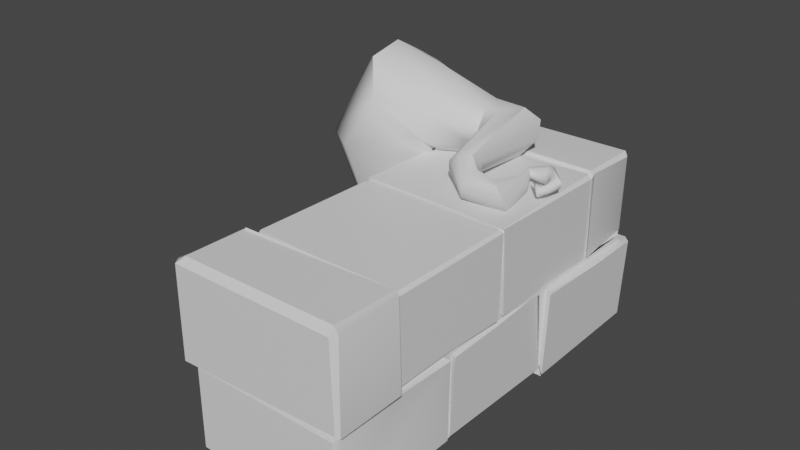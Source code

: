 # Source: Wurzelwand1.blend  (saved by Blender 2.80.75; exported with 4.5.12 LTS)
import bpy
from mathutils import Matrix  # noqa: F401  (used for matrix-valued properties, if any)

bpy.ops.wm.read_factory_settings(use_empty=True)
scene = bpy.context.scene
scene.name = 'Scene'

# ---- collections
col_collection = bpy.data.collections.new('Collection'); scene.collection.children.link(col_collection)

# ---- materials (node trees are filled in below, after node groups)
mat_material = bpy.data.materials.new('Material')
mat_material.alpha_threshold = 0.0
mat_material.use_transparent_shadow = False
mat_material.line_color = (0.0, 0.0, 0.0, 1.0)

# ---- node groups
ng_auto_smooth = bpy.data.node_groups.new('Auto Smooth', 'GeometryNodeTree')
_s = ng_auto_smooth.interface.new_socket(name='Geometry', in_out='OUTPUT', socket_type='NodeSocketGeometry')
_s = ng_auto_smooth.interface.new_socket(name='Geometry', in_out='INPUT', socket_type='NodeSocketGeometry')
_s = ng_auto_smooth.interface.new_socket(name='Angle', in_out='INPUT', socket_type='NodeSocketFloat')
_s.subtype = 'ANGLE'
_s.min_value = 0.0
_s.max_value = 3.142
ng_auto_smooth.is_modifier = True
_N = ng_auto_smooth.nodes; _L = ng_auto_smooth.links
n0 = _N.new('NodeGroupOutput'); n0.name = 'Group Output'; n0.location = (480, -100)
n1 = _N.new('NodeGroupInput'); n1.name = 'Group Input'; n1.location = (-420, -300)
n2 = _N.new('NodeGroupInput'); n2.name = 'Group Input.001'; n2.location = (-60, -100)
n3 = _N.new('GeometryNodeSetShadeSmooth'); n3.name = 'Set Shade Smooth'; n3.location = (120, -100)
n3.domain = 'EDGE'
n4 = _N.new('GeometryNodeSetShadeSmooth'); n4.name = 'Set Shade Smooth.001'; n4.location = (300, -100)
n5 = _N.new('GeometryNodeInputMeshEdgeAngle'); n5.name = 'Edge Angle'; n5.location = (-420, -220)
n6 = _N.new('GeometryNodeInputEdgeSmooth'); n6.name = 'Is Edge Smooth'; n6.location = (-60, -160)
n7 = _N.new('GeometryNodeInputShadeSmooth'); n7.name = 'Is Face Smooth'; n7.location = (-240, -340)
n8 = _N.new('FunctionNodeBooleanMath'); n8.name = 'Boolean Math'; n8.location = (-60, -220)
n9 = _N.new('FunctionNodeCompare'); n9.name = 'Compare'; n9.location = (-240, -180)
n9.operation = 'LESS_EQUAL'
_L.new(n5.outputs[0], n9.inputs[0])
_L.new(n4.outputs[0], n0.inputs[0])
_L.new(n1.outputs[1], n9.inputs[1])
_L.new(n9.outputs[0], n8.inputs[0])
_L.new(n7.outputs[0], n8.inputs[1])
_L.new(n2.outputs[0], n3.inputs[0])
_L.new(n6.outputs[0], n3.inputs[1])
_L.new(n3.outputs[0], n4.inputs[0])
_L.new(n8.outputs[0], n3.inputs[2])
n0.is_active_output = True

# ---- material node trees
mat_material.use_nodes = True; mat_material.node_tree.nodes.clear()
_N = mat_material.node_tree.nodes; _L = mat_material.node_tree.links
n0 = _N.new('ShaderNodeOutputMaterial'); n0.name = 'Material Output'; n0.location = (300, 300)
n1 = _N.new('ShaderNodeBsdfPrincipled'); n1.name = 'Principled BSDF'; n1.location = (10, 300)
n1.distribution = 'GGX'
n1.subsurface_method = 'BURLEY'
n1.inputs[2].default_value = 0.4
n1.inputs[3].default_value = 1.45
n1.inputs[27].default_value = (0.0, 0.0, 0.0, 1.0)
n1.inputs[28].default_value = 1.0
_L.new(n1.outputs[0], n0.inputs[0])
n0.is_active_output = True

# ---- world
world_world = bpy.data.worlds.new('World'); scene.world = world_world
world_world.use_nodes = True; world_world.node_tree.nodes.clear()
_N = world_world.node_tree.nodes; _L = world_world.node_tree.links
n0 = _N.new('ShaderNodeOutputWorld'); n0.name = 'World Output'; n0.location = (300, 300)
n1 = _N.new('ShaderNodeBackground'); n1.name = 'Background'; n1.location = (10, 300)
n1.inputs[0].default_value = (0.05088, 0.05088, 0.05088, 1.0)
_L.new(n1.outputs[0], n0.inputs[0])
n0.is_active_output = True
world_world.color = (0.05088, 0.05088, 0.05088)
world_world.use_sun_shadow = False
world_world.sun_shadow_jitter_overblur = 0.0

# ---- meshes
me_cube = bpy.data.meshes.new('Cube')
me_cube.from_pydata([(0.3818, 1.089, 0.9287), (0.4024, 1.071, 0.9106), (0.3888, 1.097, 0.9043), (0.4021, -0.9088, 0.9227), (0.4293, -0.8888, 0.9359), (0.4136, -0.8939, 0.9678), (0.3983, -0.8715, 0.08526), (0.3839, -0.9113, 0.08435), (0.3807, -0.8749, 0.06545), (-0.3391, 1.088, 0.9075), (-0.3175, 1.085, 0.9272), (-0.3227, 1.113, 0.9038), (-0.3804, -0.8864, 0.9397), (-0.359, -0.9208, 0.9377), (-0.344, -0.8829, 0.9591), (-0.3325, -0.8699, 0.05392), (-0.3214, -0.8914, 0.0926), (-0.3342, -0.8757, 0.08037), (0.3799, 1.106, 0.5176), (0.3873, 1.082, 0.526), (-0.3728, -0.844, 0.5149), (-0.3313, -0.8783, 0.476), (-0.3198, -0.894, 0.4785), (-0.3582, -0.921, 0.5079), (0.3866, -0.891, 0.4653), (0.4088, -0.8646, 0.4845), (0.4298, -0.8935, 0.5042), (0.4127, -0.9045, 0.5134), (-0.3489, 1.086, 0.5124), (-0.3206, 1.099, 0.5115), (-0.3195, 0.4204, 0.06759), (-0.3327, 0.413, 0.07278), (-0.3076, -0.2155, 0.07577), (-0.3133, -0.2475, 0.07546), (-0.3487, -0.2404, 0.08613), (-0.3461, -0.212, 0.09661), (0.3795, 0.7925, 0.9315), (0.3921, 0.7529, 0.9326), (0.4054, 0.7438, 0.9119), (0.3963, 0.7963, 0.9207), (0.3871, 0.1168, 0.9161), (0.3912, 0.08596, 0.9251), (0.3989, 0.1047, 0.9067), (0.3975, 0.1134, 0.9195), (0.4109, -0.5721, 0.9563), (0.4211, -0.5656, 0.9371), (0.3979, -0.5407, 0.9077), (0.3764, -0.5469, 0.9174), (-0.3506, -0.5802, 0.9497), (-0.308, -0.5351, 0.941), (-0.3283, -0.5409, 0.9054), (-0.3641, -0.5684, 0.9217), (-0.3064, 0.0812, 0.931), (-0.3282, 0.1324, 0.9252), (-0.3379, 0.1292, 0.9064), (-0.3326, 0.09736, 0.9048), (-0.3167, 0.799, 0.9326), (-0.3298, 0.8034, 0.9072), (-0.3311, 0.7617, 0.9014), (-0.3194, 0.7434, 0.9132), (0.3861, -0.2424, 0.06845), (0.3812, -0.2148, 0.06948), (0.3925, -0.2098, 0.09219), (0.3974, -0.2315, 0.0864), (0.3695, 0.4212, 0.06738), (0.3734, 0.466, 0.08182), (0.3903, 0.4522, 0.089), (0.4002, 0.4285, 0.09037), (0.4017, 0.7785, 0.5105), (0.3995, 0.7536, 0.5179), (0.3913, 0.4337, 0.5105), (0.382, 0.4124, 0.4809), (0.3991, 0.1317, 0.5094), (0.4115, 0.07237, 0.5187), (0.4007, 0.1019, 0.4808), (0.4059, -0.2015, 0.48), (0.3961, -0.2285, 0.5177), (0.4029, -0.229, 0.4757), (0.4319, -0.5657, 0.5113), (0.3941, -0.56, 0.4752), (0.399, -0.5357, 0.5159), (-0.3711, -0.5755, 0.5117), (-0.338, -0.5547, 0.5144), (-0.3437, -0.5661, 0.4762), (-0.3424, -0.2513, 0.4867), (-0.3371, -0.2236, 0.4982), (-0.3437, -0.2175, 0.485), (-0.3283, 0.0793, 0.5243), (-0.3423, 0.1232, 0.5176), (-0.328, 0.1117, 0.4748), (-0.3437, 0.4212, 0.4768), (-0.3382, 0.4489, 0.5122), (-0.3394, 0.792, 0.517), (-0.3453, 0.7486, 0.509), (0.4002, 1.058, 0.512), (0.4022, 1.068, 0.4839), (0.3679, 1.08, 0.4811), (0.3644, 1.073, 0.506), (-0.3385, -0.89, 0.5139), (-0.3578, -0.8754, 0.5033), (-0.327, -0.8472, 0.4785), (-0.3129, -0.8693, 0.4771), (0.3883, -0.8877, 0.5117), (0.3711, -0.8679, 0.4776), (0.3875, -0.8456, 0.4801), (0.4179, -0.8673, 0.5061), (-0.3103, 1.08, 0.479), (-0.3301, 1.062, 0.4803), (-0.3206, 1.062, 0.5326), (-0.3071, 1.08, 0.5231), (-0.3269, 0.4578, 0.1055), (-0.315, 0.4593, 0.08474), (-0.2994, 0.4286, 0.082), (-0.3303, 0.4174, 0.09677), (-0.3131, -0.2188, 0.09918), (-0.3182, -0.2022, 0.07954), (-0.3046, -0.2369, 0.06833), (-0.3411, -0.2469, 0.09194), (0.388, 0.7929, 0.8971), (0.3717, 0.7925, 0.9172), (0.3727, 0.7591, 0.9175), (0.3905, 0.7574, 0.8936), (0.3876, 0.1254, 0.8968), (0.3567, 0.12, 0.916), (0.3686, 0.09306, 0.9084), (0.3936, 0.09068, 0.8961), (0.3714, -0.5395, 0.9155), (0.4015, -0.5701, 0.9477), (0.4008, -0.564, 0.9264), (0.3903, -0.5544, 0.8983), (-0.3706, -0.5864, 0.9234), (-0.3399, -0.5814, 0.9589), (-0.308, -0.5482, 0.9049), (-0.334, -0.5349, 0.8974), (-0.3148, 0.09327, 0.9011), (-0.3118, 0.08585, 0.917), (-0.3097, 0.1241, 0.9168), (-0.3288, 0.1249, 0.8949), (-0.3071, 0.7544, 0.914), (-0.3231, 0.7846, 0.9236), (-0.3278, 0.8037, 0.9055), (-0.3272, 0.7513, 0.897), (0.391, -0.2423, 0.09938), (0.3696, -0.2446, 0.07132), (0.3785, -0.2056, 0.08348), (0.3873, -0.1993, 0.09871), (0.3756, 0.4342, 0.09323), (0.3623, 0.4133, 0.0641), (0.3851, 0.4547, 0.07545), (0.3896, 0.4539, 0.09813), (0.3889, 0.7761, 0.4799), (0.393, 0.8018, 0.5238), (0.3868, 0.7596, 0.5255), (0.3858, 0.4233, 0.474), (0.3997, 0.4566, 0.4938), (0.3902, 0.4382, 0.5155), (0.388, 0.1168, 0.4915), (0.3873, 0.1272, 0.5172), (0.3814, 0.08906, 0.515), (0.3814, -0.2444, 0.4923), (0.3876, -0.2036, 0.4884), (0.3837, -0.2213, 0.5228), (0.3814, -0.5523, 0.5126), (0.4265, -0.5843, 0.5166), (0.3716, -0.5567, 0.4731), (-0.3185, -0.5629, 0.478), (-0.3611, -0.5659, 0.5101), (-0.3421, -0.5434, 0.5129), (-0.3273, -0.2082, 0.4808), (-0.3278, -0.2444, 0.4822), (-0.3239, -0.222, 0.5122), (-0.3297, 0.1067, 0.4796), (-0.3246, 0.07678, 0.5104), (-0.331, 0.125, 0.5176), (-0.3339, 0.4521, 0.4728), (-0.3277, 0.419, 0.4785), (-0.3256, 0.4347, 0.498), (-0.3306, 0.7544, 0.5152), (-0.3308, 0.7919, 0.5189), (-0.3366, 0.7772, 0.4765), (0.4104, 1.113, 0.06802), (0.3911, 1.131, 0.03463), (0.3899, 1.147, 0.04918), (-0.3336, 1.135, 0.05924), (-0.3398, 1.108, 0.0235), (-0.3605, 1.106, 0.04822), (0.4347, 1.103, 0.4752), (0.3996, 1.137, 0.4746), (0.4115, 0.446, 0.06875), (0.4122, 0.4441, 0.05906), (0.4231, 0.4524, 0.4726), (0.4222, 0.4488, 0.4886), (-0.3412, 1.138, 0.472), (-0.3603, 1.116, 0.4698), (-0.3521, 1.091, 0.4742), (-0.348, 0.461, 0.05927), (-0.3293, 0.4635, 0.04679), (-0.3488, 0.4501, 0.07655), (0.3885, 1.111, 0.4751), (-0.3312, 1.11, 0.4729), (0.3943, 0.4588, 0.05144), (-0.359, 0.789, 0.4702), (-0.3627, 0.7849, 0.4683), (-0.3655, 0.4438, 0.4832), (-0.3562, 0.444, 0.4663), (0.4392, 0.7929, 0.4769), (0.4248, 1.097, 0.4781), (-0.3362, 0.4517, 0.05453), (0.4107, 0.7878, 0.4738), (0.4067, 0.4469, 0.04468)], [], [(78, 45, 4, 26), (44, 48, 14, 5), (89, 90, 31, 35, 86), (63, 77, 79, 25, 6), (19, 1, 39, 68), (27, 3, 13, 23), (33, 60, 8, 15), (20, 12, 51, 81), (53, 40, 37, 59), (74, 75, 62, 67, 71), (54, 58, 93, 91, 88), (92, 57, 9, 28), (42, 46, 80, 76, 73), (83, 84, 34, 17, 21), (50, 55, 87, 85, 82), (38, 43, 72, 70, 69), (29, 11, 2, 18), (7, 24, 22, 16), (61, 32, 30, 64), (49, 47, 41, 52), (0, 1, 2), (3, 4, 5), (6, 7, 8), (9, 10, 11), (12, 13, 14), (15, 16, 17), (30, 31, 113, 112), (68, 39, 118, 151), (69, 70, 155, 152), (38, 69, 152, 121), (22, 24, 103, 101), (179, 107, 194, 201), (53, 54, 137, 136), (62, 75, 160, 145), (27, 23, 98, 102), (19, 68, 151, 94), (77, 63, 142, 159), (174, 179, 201, 204), (28, 29, 109, 108), (55, 52, 135, 134), (111, 110, 197, 207), (92, 28, 108, 178), (71, 67, 146, 153), (25, 79, 164, 104), (96, 95, 206, 198), (49, 50, 133, 132), (31, 90, 175, 113), (47, 49, 132, 126), (150, 154, 191, 208), (154, 149, 188, 191), (23, 13, 12, 20), (24, 7, 6, 25), (95, 150, 208, 206), (5, 14, 13, 3), (44, 5, 4, 45), (15, 8, 7, 16), (56, 10, 9, 57), (10, 0, 2, 11), (1, 19, 18, 2), (16, 22, 21, 17), (3, 27, 26, 4), (11, 29, 28, 9), (78, 26, 105, 163), (26, 27, 102, 105), (66, 65, 200, 189), (48, 44, 127, 131), (149, 66, 189, 188), (30, 32, 35, 31), (33, 15, 17, 34), (0, 36, 39, 1), (37, 40, 43, 38), (41, 47, 46, 42), (14, 48, 51, 12), (49, 52, 55, 50), (53, 59, 58, 54), (8, 60, 63, 6), (61, 64, 67, 62), (106, 96, 198, 199), (110, 174, 204, 197), (51, 48, 131, 130), (34, 84, 169, 117), (40, 53, 136, 123), (29, 18, 97, 109), (24, 25, 104, 103), (46, 47, 126, 129), (86, 35, 114, 168), (52, 41, 124, 135), (107, 106, 199, 194), (36, 56, 139, 119), (44, 45, 128, 127), (91, 93, 177, 176), (59, 37, 120, 138), (21, 22, 101, 100), (90, 89, 171, 175), (93, 58, 141, 177), (88, 91, 176, 173), (57, 92, 178, 140), (23, 20, 99, 98), (41, 42, 125, 124), (89, 86, 168, 171), (87, 55, 134, 172), (18, 19, 94, 97), (85, 87, 172, 170), (0, 10, 56, 36), (95, 96, 97, 94), (99, 100, 101, 98), (103, 104, 105, 102), (107, 108, 109, 106), (111, 112, 113, 110), (115, 116, 117, 114), (119, 120, 121, 118), (123, 124, 125, 122), (127, 128, 129, 126), (131, 132, 133, 130), (135, 136, 137, 134), (139, 140, 141, 138), (143, 144, 145, 142), (147, 148, 149, 146), (151, 152, 150), (154, 155, 153), (157, 158, 156), (160, 161, 159), (163, 164, 162), (166, 167, 165), (169, 170, 168), (172, 173, 171), (175, 176, 174), (178, 179, 177), (109, 97, 96, 106), (163, 105, 104, 164), (178, 108, 107, 179), (102, 98, 101, 103), (94, 151, 150, 95), (152, 155, 154, 150), (155, 157, 156, 153), (158, 161, 160, 156), (161, 162, 164, 159), (99, 166, 165, 100), (167, 170, 169, 165), (170, 172, 171, 168), (173, 176, 175, 171), (176, 177, 179, 174), (168, 114, 117, 169), (174, 110, 113, 175), (153, 146, 149, 154), (159, 142, 145, 160), (121, 152, 151, 118), (125, 158, 157, 122), (128, 163, 162, 129), (147, 112, 111, 148), (143, 116, 115, 144), (133, 167, 166, 130), (137, 173, 172, 134), (140, 178, 177, 141), (138, 120, 119, 139), (135, 124, 123, 136), (131, 127, 126, 132), (42, 73, 158, 125), (56, 57, 140, 139), (70, 72, 157, 155), (72, 43, 122, 157), (35, 32, 115, 114), (74, 71, 153, 156), (45, 78, 163, 128), (58, 59, 138, 141), (73, 76, 161, 158), (80, 46, 129, 162), (63, 60, 143, 142), (33, 34, 117, 116), (75, 74, 156, 160), (64, 30, 112, 147), (76, 80, 162, 161), (65, 148, 209, 200), (61, 62, 145, 144), (79, 77, 159, 164), (39, 36, 119, 118), (60, 33, 116, 143), (20, 81, 166, 99), (32, 61, 144, 115), (67, 64, 147, 146), (37, 38, 121, 120), (83, 21, 100, 165), (50, 82, 167, 133), (82, 85, 170, 167), (148, 111, 207, 209), (81, 51, 130, 166), (65, 66, 149, 148), (43, 40, 123, 122), (84, 83, 165, 169), (54, 88, 173, 137), (195, 203, 202, 193, 185), (205, 190, 189, 180, 186), (183, 192, 187, 182), (181, 200, 196, 184), (181, 182, 180), (184, 185, 183), (190, 205, 208, 191), (205, 186, 206, 208), (195, 196, 207, 197), (193, 202, 201, 194), (189, 190, 191, 188), (192, 193, 194, 199), (181, 184, 183, 182), (186, 180, 182, 187), (192, 183, 185, 193), (203, 195, 197, 204), (184, 196, 195, 185), (200, 181, 180, 189), (187, 192, 199, 198), (202, 203, 204, 201), (196, 200, 209, 207), (186, 187, 198, 206)])
me_cube.polygons.foreach_set('use_smooth', [True] * 212)
_uv = me_cube.uv_layers.new(name='UVMap')
_uv.uv.foreach_set('vector', [0.338, 0.6913, 0.4233, 0.6833, 0.4233, 0.766, 0.3097, 0.7604, 0.429, 0.6923, 0.5959, 0.6486, 0.5931, 0.7356, 0.4313, 0.7603, 0.903, 0.2629, 0.9116, 0.3333, 0.8241, 0.3731, 0.7832, 0.1849, 0.8727, 0.1885, 0.2044, 0.6121, 0.2851, 0.6013, 0.3083, 0.6809, 0.2857, 0.7546, 0.1952, 0.7296, 0.2531, 0.2471, 0.3968, 0.2739, 0.4008, 0.3388, 0.3034, 0.3356, 0.3076, 0.7655, 0.4283, 0.7758, 0.3536, 0.9999, 0.228, 0.955, 0.0431, 0.6107, 0.2, 0.6113, 0.1897, 0.7308, 0.07086, 0.725, 0.7253, 0.7142, 0.6027, 0.7345, 0.6044, 0.6511, 0.709, 0.6248, 0.5859, 0.4558, 0.3856, 0.4896, 0.4017, 0.3579, 0.5851, 0.3316, 0.29, 0.5108, 0.2879, 0.5833, 0.2016, 0.5954, 0.1937, 0.4473, 0.2716, 0.445, 0.5894, 0.4569, 0.5891, 0.3297, 0.6639, 0.3063, 0.6866, 0.3629, 0.6808, 0.4503, 0.6608, 0.2921, 0.5857, 0.3168, 0.5724, 0.2521, 0.6467, 0.2375, 0.3862, 0.5055, 0.4336, 0.6618, 0.3194, 0.676, 0.3025, 0.592, 0.3057, 0.5178, 0.8907, 0.1077, 0.8757, 0.1713, 0.7808, 0.1683, 0.8127, 0.004457, 0.9049, 0.02541, 0.5958, 0.6272, 0.5919, 0.4719, 0.6797, 0.4636, 0.691, 0.537, 0.6981, 0.6114, 0.3967, 0.3584, 0.3847, 0.4883, 0.2983, 0.502, 0.2814, 0.439, 0.3018, 0.3538, 0.2297, 0.01682, 0.3907, 0.0001143, 0.3989, 0.2642, 0.2541, 0.2397, 0.1943, 0.7396, 0.281, 0.7598, 0.2094, 0.9395, 0.1238, 0.9002, 0.1973, 0.5952, 0.04255, 0.5993, 0.04666, 0.4746, 0.1844, 0.4462, 0.5826, 0.6217, 0.4402, 0.6685, 0.3898, 0.5032, 0.583, 0.4768, 0.4047, 0.2701, 0.3968, 0.2739, 0.3989, 0.2642, 0.4283, 0.7758, 0.4233, 0.766, 0.4313, 0.7603, 0.1952, 0.7296, 0.1916, 0.7382, 0.1897, 0.7308, 0.5724, 0.2521, 0.5663, 0.2541, 0.5691, 0.2448, 0.6027, 0.7345, 0.6013, 0.7453, 0.5931, 0.7356, 0.07086, 0.725, 0.06878, 0.7333, 0.06747, 0.7283, 0.04666, 0.4746, 0.0445, 0.4759, 0.0418, 0.4733, 0.04781, 0.4703, 0.3034, 0.3356, 0.4008, 0.3388, 0.3945, 0.3425, 0.2982, 0.3384, 0.3018, 0.3538, 0.2814, 0.439, 0.28, 0.4378, 0.2998, 0.3501, 0.3967, 0.3584, 0.3018, 0.3538, 0.2998, 0.3501, 0.3939, 0.3518, 0.2094, 0.9395, 0.281, 0.7598, 0.2895, 0.7634, 0.2152, 0.939, 0.6715, 0.2947, 0.6661, 0.2332, 0.6713, 0.2266, 0.6754, 0.2918, 0.5859, 0.4558, 0.5894, 0.4569, 0.5912, 0.4594, 0.5832, 0.4605, 0.2016, 0.5954, 0.2879, 0.5833, 0.2919, 0.5871, 0.2037, 0.5979, 0.3076, 0.7655, 0.228, 0.955, 0.2226, 0.9482, 0.3014, 0.7674, 0.2531, 0.2471, 0.3034, 0.3356, 0.2982, 0.3384, 0.2482, 0.261, 0.2851, 0.6013, 0.2044, 0.6121, 0.2052, 0.6076, 0.293, 0.5964, 0.6936, 0.3598, 0.6715, 0.2947, 0.6754, 0.2918, 0.6987, 0.3583, 0.6467, 0.2375, 0.648, 0.2311, 0.6546, 0.2329, 0.6557, 0.2382, 0.5919, 0.4719, 0.583, 0.4768, 0.5855, 0.4726, 0.5897, 0.4685, 0.04187, 0.4641, 0.03807, 0.4673, 0.03486, 0.462, 0.0373, 0.4586, 0.6608, 0.2921, 0.6467, 0.2375, 0.6557, 0.2382, 0.6626, 0.2934, 0.2716, 0.445, 0.1937, 0.4473, 0.1919, 0.4423, 0.2724, 0.4417, 0.2857, 0.7546, 0.3083, 0.6809, 0.3125, 0.6822, 0.2923, 0.7534, 0.2337, 0.2449, 0.2359, 0.2613, 0.223, 0.2594, 0.2241, 0.2489, 0.5826, 0.6217, 0.5958, 0.6272, 0.5992, 0.6291, 0.5883, 0.6307, 0.8241, 0.3731, 0.9116, 0.3333, 0.9157, 0.3352, 0.8342, 0.3707, 0.4402, 0.6685, 0.5826, 0.6217, 0.5883, 0.6307, 0.4383, 0.6717, 0.2893, 0.3469, 0.2764, 0.4343, 0.2711, 0.4304, 0.2806, 0.3443, 0.2764, 0.4343, 0.1938, 0.4362, 0.1882, 0.4283, 0.2711, 0.4304, 0.7303, 0.7384, 0.6013, 0.7453, 0.6027, 0.7345, 0.7253, 0.7142, 0.281, 0.7598, 0.1943, 0.7396, 0.1952, 0.7296, 0.2857, 0.7546, 0.2359, 0.2613, 0.2893, 0.3469, 0.2806, 0.3443, 0.223, 0.2594, 0.4313, 0.7603, 0.5931, 0.7356, 0.6013, 0.7453, 0.4283, 0.7758, 0.429, 0.6923, 0.4313, 0.7603, 0.4233, 0.766, 0.4233, 0.6833, 0.07086, 0.725, 0.1897, 0.7308, 0.1916, 0.7382, 0.06878, 0.7333, 0.5796, 0.3179, 0.5663, 0.2541, 0.5724, 0.2521, 0.5857, 0.3168, 0.5663, 0.2541, 0.4047, 0.2701, 0.3989, 0.2642, 0.5691, 0.2448, 0.3968, 0.2739, 0.2531, 0.2471, 0.2541, 0.2397, 0.3989, 0.2642, 0.817, 0.0001143, 0.9069, 0.02165, 0.9049, 0.02541, 0.8127, 0.004457, 0.4283, 0.7758, 0.3076, 0.7655, 0.3097, 0.7604, 0.4233, 0.766, 0.5691, 0.2448, 0.648, 0.2311, 0.6467, 0.2375, 0.5724, 0.2521, 0.338, 0.6913, 0.3097, 0.7604, 0.3046, 0.7556, 0.3259, 0.6933, 0.3097, 0.7604, 0.3076, 0.7655, 0.3014, 0.7674, 0.3046, 0.7556, 0.1916, 0.4354, 0.1888, 0.4341, 0.1822, 0.4281, 0.186, 0.4276, 0.5959, 0.6486, 0.429, 0.6923, 0.4338, 0.6857, 0.5907, 0.6481, 0.1938, 0.4362, 0.1916, 0.4354, 0.186, 0.4276, 0.1882, 0.4283, 0.04666, 0.4746, 0.04255, 0.5993, 0.03392, 0.5978, 0.0445, 0.4759, 0.0431, 0.6107, 0.07086, 0.725, 0.06747, 0.7283, 0.03572, 0.6125, 0.4047, 0.2701, 0.4038, 0.3396, 0.4008, 0.3388, 0.3968, 0.2739, 0.4017, 0.3579, 0.3856, 0.4896, 0.3847, 0.4883, 0.3967, 0.3584, 0.3898, 0.5032, 0.4402, 0.6685, 0.4336, 0.6618, 0.3862, 0.5055, 0.5931, 0.7356, 0.5959, 0.6486, 0.6044, 0.6511, 0.6027, 0.7345, 0.5826, 0.6217, 0.583, 0.4768, 0.5919, 0.4719, 0.5958, 0.6272, 0.5859, 0.4558, 0.5851, 0.3316, 0.5891, 0.3297, 0.5894, 0.4569, 0.1897, 0.7308, 0.2, 0.6113, 0.2044, 0.6121, 0.1952, 0.7296, 0.1973, 0.5952, 0.1844, 0.4462, 0.1937, 0.4473, 0.2016, 0.5954, 0.2102, 0.02203, 0.2337, 0.2449, 0.2241, 0.2489, 0.1994, 0.01657, 0.7564, 0.4239, 0.6936, 0.3598, 0.6987, 0.3583, 0.7645, 0.4247, 0.6044, 0.6511, 0.5959, 0.6486, 0.5907, 0.6481, 0.6038, 0.647, 0.7808, 0.1683, 0.8757, 0.1713, 0.8775, 0.1755, 0.7826, 0.1713, 0.3856, 0.4896, 0.5859, 0.4558, 0.5832, 0.4605, 0.395, 0.4884, 0.2297, 0.01682, 0.2541, 0.2397, 0.2424, 0.2426, 0.2231, 0.02141, 0.281, 0.7598, 0.2857, 0.7546, 0.2923, 0.7534, 0.2895, 0.7634, 0.4336, 0.6618, 0.4402, 0.6685, 0.4383, 0.6717, 0.4286, 0.6684, 0.8727, 0.1885, 0.7832, 0.1849, 0.7839, 0.179, 0.8763, 0.1848, 0.583, 0.4768, 0.3898, 0.5032, 0.3928, 0.4979, 0.5855, 0.4726, 0.6661, 0.2332, 0.6622, 0.2285, 0.6669, 0.222, 0.6713, 0.2266, 0.4038, 0.3396, 0.5796, 0.3179, 0.5819, 0.3212, 0.4039, 0.3438, 0.429, 0.6923, 0.4233, 0.6833, 0.4299, 0.6758, 0.4338, 0.6857, 0.6866, 0.3629, 0.6639, 0.3063, 0.665, 0.3007, 0.6903, 0.3641, 0.5851, 0.3316, 0.4017, 0.3579, 0.4037, 0.3529, 0.5816, 0.3291, 0.9049, 0.02541, 0.9069, 0.02165, 0.9085, 0.02691, 0.9053, 0.03326, 0.9116, 0.3333, 0.903, 0.2629, 0.9037, 0.2616, 0.9157, 0.3352, 0.6639, 0.3063, 0.5891, 0.3297, 0.5881, 0.3282, 0.665, 0.3007, 0.7856, 0.3773, 0.7856, 0.4577, 0.7808, 0.4543, 0.7828, 0.3777, 0.5857, 0.3168, 0.6608, 0.2921, 0.6626, 0.2934, 0.5863, 0.3172, 0.7303, 0.7384, 0.7253, 0.7142, 0.7313, 0.724, 0.7377, 0.7293, 0.3898, 0.5032, 0.3862, 0.5055, 0.3849, 0.501, 0.3928, 0.4979, 0.903, 0.2629, 0.8727, 0.1885, 0.8763, 0.1848, 0.9037, 0.2616, 0.6797, 0.4636, 0.5919, 0.4719, 0.5897, 0.4685, 0.6835, 0.4619, 0.2541, 0.2397, 0.2531, 0.2471, 0.2482, 0.261, 0.2424, 0.2426, 0.8877, 0.1792, 0.9112, 0.2539, 0.9074, 0.2541, 0.8831, 0.1811, 0.4047, 0.2701, 0.5663, 0.2541, 0.5796, 0.3179, 0.4038, 0.3396, 0.2359, 0.2613, 0.2337, 0.2449, 0.2424, 0.2426, 0.2482, 0.261, 0.9176, 0.03179, 0.9053, 0.03326, 0.9085, 0.02691, 0.9182, 0.02659, 0.2895, 0.7634, 0.2923, 0.7534, 0.3046, 0.7556, 0.3014, 0.7674, 0.6661, 0.2332, 0.6557, 0.2382, 0.6546, 0.2329, 0.6622, 0.2285, 0.04187, 0.4641, 0.04781, 0.4703, 0.0418, 0.4733, 0.03807, 0.4673, 0.0432, 0.602, 0.04437, 0.6079, 0.03617, 0.611, 0.03896, 0.6027, 0.4039, 0.3438, 0.4037, 0.3529, 0.3939, 0.3518, 0.3945, 0.3425, 0.395, 0.4884, 0.3928, 0.4979, 0.3849, 0.501, 0.3829, 0.4934, 0.4338, 0.6857, 0.4299, 0.6758, 0.4286, 0.6684, 0.4383, 0.6717, 0.5907, 0.6481, 0.5883, 0.6307, 0.5992, 0.6291, 0.6038, 0.647, 0.5855, 0.4726, 0.5832, 0.4605, 0.5912, 0.4594, 0.5897, 0.4685, 0.5819, 0.3212, 0.5863, 0.3172, 0.5881, 0.3282, 0.5816, 0.3291, 0.1947, 0.6099, 0.1989, 0.5983, 0.2037, 0.5979, 0.2052, 0.6076, 0.1825, 0.4449, 0.1877, 0.4357, 0.1938, 0.4362, 0.1919, 0.4423, 0.2982, 0.3384, 0.2998, 0.3501, 0.2893, 0.3469, 0.2764, 0.4343, 0.28, 0.4378, 0.2724, 0.4417, 0.2978, 0.5047, 0.2988, 0.5121, 0.2936, 0.5071, 0.2919, 0.5871, 0.2988, 0.5906, 0.293, 0.5964, 0.3259, 0.6933, 0.3125, 0.6822, 0.3195, 0.6815, 0.9066, 0.1109, 0.9031, 0.1153, 0.8967, 0.1098, 0.8775, 0.1755, 0.8831, 0.1811, 0.8763, 0.1848, 0.7808, 0.4648, 0.7909, 0.458, 0.7909, 0.4684, 0.9157, 0.3352, 0.9211, 0.3378, 0.9167, 0.3433, 0.6626, 0.2934, 0.6715, 0.2947, 0.665, 0.3007, 0.2231, 0.02141, 0.2424, 0.2426, 0.2337, 0.2449, 0.2102, 0.02203, 0.3259, 0.6933, 0.3046, 0.7556, 0.2923, 0.7534, 0.3125, 0.6822, 0.6626, 0.2934, 0.6557, 0.2382, 0.6661, 0.2332, 0.6715, 0.2947, 0.3014, 0.7674, 0.2226, 0.9482, 0.2152, 0.939, 0.2895, 0.7634, 0.2482, 0.261, 0.2982, 0.3384, 0.2893, 0.3469, 0.2359, 0.2613, 0.2998, 0.3501, 0.28, 0.4378, 0.2764, 0.4343, 0.2893, 0.3469, 0.28, 0.4378, 0.2978, 0.5047, 0.2936, 0.5071, 0.2724, 0.4417, 0.2988, 0.5121, 0.2988, 0.5906, 0.2919, 0.5871, 0.2936, 0.5071, 0.2988, 0.5906, 0.3195, 0.6815, 0.3125, 0.6822, 0.293, 0.5964, 0.9176, 0.03179, 0.9066, 0.1109, 0.8967, 0.1098, 0.9053, 0.03326, 0.9031, 0.1153, 0.8831, 0.1811, 0.8775, 0.1755, 0.8967, 0.1098, 0.8831, 0.1811, 0.9074, 0.2541, 0.9037, 0.2616, 0.8763, 0.1848, 0.9115, 0.2638, 0.9211, 0.3378, 0.9157, 0.3352, 0.9037, 0.2616, 0.6903, 0.3641, 0.665, 0.3007, 0.6715, 0.2947, 0.6936, 0.3598, 0.8763, 0.1848, 0.7839, 0.179, 0.7826, 0.1713, 0.8775, 0.1755, 0.9167, 0.3433, 0.8387, 0.3771, 0.8342, 0.3707, 0.9157, 0.3352, 0.2724, 0.4417, 0.1919, 0.4423, 0.1938, 0.4362, 0.2764, 0.4343, 0.293, 0.5964, 0.2052, 0.6076, 0.2037, 0.5979, 0.2919, 0.5871, 0.3939, 0.3518, 0.2998, 0.3501, 0.2982, 0.3384, 0.3945, 0.3425, 0.3849, 0.501, 0.2988, 0.5121, 0.2978, 0.5047, 0.3829, 0.4934, 0.4299, 0.6758, 0.3259, 0.6933, 0.3195, 0.6815, 0.4286, 0.6684, 0.1825, 0.4449, 0.04781, 0.4703, 0.04187, 0.4641, 0.1877, 0.4357, 0.1947, 0.6099, 0.04437, 0.6079, 0.0432, 0.602, 0.1989, 0.5983, 0.5992, 0.6291, 0.7014, 0.6139, 0.706, 0.6211, 0.6038, 0.647, 0.5912, 0.4594, 0.6812, 0.4528, 0.6835, 0.4619, 0.5897, 0.4685, 0.5863, 0.3172, 0.6626, 0.2934, 0.665, 0.3007, 0.5881, 0.3282, 0.5816, 0.3291, 0.4037, 0.3529, 0.4039, 0.3438, 0.5819, 0.3212, 0.5855, 0.4726, 0.3928, 0.4979, 0.395, 0.4884, 0.5832, 0.4605, 0.5907, 0.6481, 0.4338, 0.6857, 0.4383, 0.6717, 0.5883, 0.6307, 0.3862, 0.5055, 0.3057, 0.5178, 0.2988, 0.5121, 0.3849, 0.501, 0.5796, 0.3179, 0.5857, 0.3168, 0.5863, 0.3172, 0.5819, 0.3212, 0.2814, 0.439, 0.2983, 0.502, 0.2978, 0.5047, 0.28, 0.4378, 0.2983, 0.502, 0.3847, 0.4883, 0.3829, 0.4934, 0.2978, 0.5047, 0.03392, 0.5978, 0.04255, 0.5993, 0.0432, 0.602, 0.03896, 0.6027, 0.29, 0.5108, 0.2716, 0.445, 0.2724, 0.4417, 0.2936, 0.5071, 0.4233, 0.6833, 0.338, 0.6913, 0.3259, 0.6933, 0.4299, 0.6758, 0.5891, 0.3297, 0.5851, 0.3316, 0.5816, 0.3291, 0.5881, 0.3282, 0.3057, 0.5178, 0.3025, 0.592, 0.2988, 0.5906, 0.2988, 0.5121, 0.3194, 0.676, 0.4336, 0.6618, 0.4286, 0.6684, 0.3195, 0.6815, 0.2044, 0.6121, 0.2, 0.6113, 0.1947, 0.6099, 0.2052, 0.6076, 0.0431, 0.6107, 0.03572, 0.6125, 0.03617, 0.611, 0.04437, 0.6079, 0.2879, 0.5833, 0.29, 0.5108, 0.2936, 0.5071, 0.2919, 0.5871, 0.1844, 0.4462, 0.04666, 0.4746, 0.04781, 0.4703, 0.1825, 0.4449, 0.3025, 0.592, 0.3194, 0.676, 0.3195, 0.6815, 0.2988, 0.5906, 0.1888, 0.4341, 0.1877, 0.4357, 0.1808, 0.431, 0.1822, 0.4281, 0.1973, 0.5952, 0.2016, 0.5954, 0.2037, 0.5979, 0.1989, 0.5983, 0.3083, 0.6809, 0.2851, 0.6013, 0.293, 0.5964, 0.3125, 0.6822, 0.4008, 0.3388, 0.4038, 0.3396, 0.4039, 0.3438, 0.3945, 0.3425, 0.2, 0.6113, 0.0431, 0.6107, 0.04437, 0.6079, 0.1947, 0.6099, 0.9211, 0.04057, 0.9096, 0.1088, 0.9066, 0.1109, 0.9176, 0.03179, 0.04255, 0.5993, 0.1973, 0.5952, 0.1989, 0.5983, 0.0432, 0.602, 0.1937, 0.4473, 0.1844, 0.4462, 0.1825, 0.4449, 0.1919, 0.4423, 0.4017, 0.3579, 0.3967, 0.3584, 0.3939, 0.3518, 0.4037, 0.3529, 0.8907, 0.1077, 0.9049, 0.02541, 0.9053, 0.03326, 0.8967, 0.1098, 0.5958, 0.6272, 0.6981, 0.6114, 0.7014, 0.6139, 0.5992, 0.6291, 0.6981, 0.6114, 0.7806, 0.6364, 0.7795, 0.6413, 0.7014, 0.6139, 0.1877, 0.4357, 0.04187, 0.4641, 0.0373, 0.4586, 0.1808, 0.431, 0.709, 0.6248, 0.6044, 0.6511, 0.6038, 0.647, 0.706, 0.6211, 0.1888, 0.4341, 0.1916, 0.4354, 0.1938, 0.4362, 0.1877, 0.4357, 0.3847, 0.4883, 0.3856, 0.4896, 0.395, 0.4884, 0.3829, 0.4934, 0.8757, 0.1713, 0.8907, 0.1077, 0.8967, 0.1098, 0.8775, 0.1755, 0.5894, 0.4569, 0.6808, 0.4503, 0.6812, 0.4528, 0.5912, 0.4594, 0.7729, 0.4268, 0.6993, 0.3554, 0.6767, 0.2927, 0.6731, 0.2217, 0.7806, 0.2135, 0.2719, 0.3447, 0.2677, 0.429, 0.186, 0.4276, 0.1278, 0.2991, 0.22, 0.2607, 0.0433, 0.05479, 0.1897, 0.01449, 0.2159, 0.2505, 0.1188, 0.2939, 0.1196, 0.2993, 0.1822, 0.4281, 0.03701, 0.4563, 0.005861, 0.3543, 0.1196, 0.2993, 0.1188, 0.2939, 0.1278, 0.2991, 0.005861, 0.3543, 0.0001143, 0.3553, 0.00176, 0.3468, 0.2677, 0.429, 0.2719, 0.3447, 0.2806, 0.3443, 0.2711, 0.4304, 0.2719, 0.3447, 0.22, 0.2607, 0.223, 0.2594, 0.2806, 0.3443, 0.03447, 0.4584, 0.03701, 0.4563, 0.0373, 0.4586, 0.03486, 0.462, 0.6731, 0.2217, 0.6767, 0.2927, 0.6754, 0.2918, 0.6713, 0.2266, 0.186, 0.4276, 0.2677, 0.429, 0.2711, 0.4304, 0.1882, 0.4283, 0.6706, 0.2154, 0.6731, 0.2217, 0.6713, 0.2266, 0.6669, 0.222, 0.1196, 0.2993, 0.005861, 0.3543, 0.00176, 0.3468, 0.1188, 0.2939, 0.22, 0.2607, 0.1278, 0.2991, 0.1188, 0.2939, 0.2159, 0.2505, 0.6706, 0.2154, 0.7762, 0.2025, 0.7806, 0.2135, 0.6731, 0.2217, 0.6993, 0.3554, 0.7729, 0.4268, 0.7645, 0.4247, 0.6987, 0.3583, 0.005861, 0.3543, 0.03701, 0.4563, 0.03447, 0.4584, 0.0001143, 0.3553, 0.1822, 0.4281, 0.1196, 0.2993, 0.1278, 0.2991, 0.186, 0.4276, 0.2159, 0.2505, 0.1897, 0.01449, 0.1994, 0.01657, 0.2241, 0.2489, 0.6767, 0.2927, 0.6993, 0.3554, 0.6987, 0.3583, 0.6754, 0.2918, 0.03701, 0.4563, 0.1822, 0.4281, 0.1808, 0.431, 0.0373, 0.4586, 0.22, 0.2607, 0.2159, 0.2505, 0.2241, 0.2489, 0.223, 0.2594])
me_cube.materials.append(mat_material)
me_cube.use_remesh_preserve_volume = False
me_cube.use_remesh_preserve_attributes = False
me_cube.use_mirror_vertex_groups = False
me_cube.update()
me_cylinder_002 = bpy.data.meshes.new('Cylinder.002')
me_cylinder_002.from_pydata([(1.192, -0.6404, 2.724), (0.6422, 0.03226, 3.151), (0.05749, 0.7379, 2.839), (-0.2197, 1.063, 1.97), (-0.027, 0.8174, 1.054), (0.5227, 0.1447, 0.6266), (1.107, -0.561, 0.9387), (1.385, -0.8862, 1.807), (0.9516, 2.411, 1.32), (0.6114, 2.637, 1.525), (0.2403, 2.875, 1.375), (0.063, 2.992, 0.9574), (0.1796, 2.922, 0.5165), (0.5329, 2.678, 0.311), (0.9045, 2.435, 0.4612), (1.062, 2.328, 0.8791), (1.498, 2.968, 1.286), (1.434, 3.333, 1.491), (1.344, 3.764, 1.341), (1.305, 3.979, 0.923), (1.357, 3.904, 0.4822), (1.409, 3.456, 0.2766), (1.493, 2.988, 0.4268), (1.503, 2.85, 0.8447), (2.276, 3.125, 1.285), (2.592, 3.399, 1.491), (2.924, 3.69, 1.341), (3.076, 3.828, 0.9227), (2.961, 3.732, 0.4819), (2.645, 3.458, 0.2763), (2.313, 3.167, 0.4265), (2.161, 3.029, 0.8444), (3.691, 2.136, 1.453), (3.613, 2.005, 1.4), (3.505, 1.903, 1.463), (3.431, 1.89, 1.605), (3.433, 1.973, 1.743), (3.51, 2.103, 1.796), (3.618, 2.205, 1.733), (3.693, 2.219, 1.591), (2.343, 2.243, 1.781), (2.554, 2.321, 1.862), (2.776, 2.325, 1.775), (2.88, 2.254, 1.572), (2.804, 2.149, 1.371), (2.593, 2.072, 1.291), (2.37, 2.067, 1.378), (2.267, 2.138, 1.581), (2.194, 1.365, 1.987), (2.272, 1.477, 2.071), (2.386, 1.586, 2.037), (2.468, 1.627, 1.905), (2.471, 1.576, 1.752), (2.393, 1.463, 1.668), (2.279, 1.355, 1.702), (2.197, 1.314, 1.834), (2.991, 0.9076, 2.341), (3.01, 1.169, 2.465), (3.019, 1.442, 2.368), (3.012, 1.568, 2.107), (2.994, 1.472, 1.833), (2.975, 1.21, 1.709), (2.967, 0.9367, 1.806), (2.973, 0.8114, 2.067), (3.864, 1.754, 1.76), (3.723, 1.812, 1.919), (3.506, 1.787, 1.953), (3.341, 1.693, 1.84), (3.324, 1.586, 1.649), (3.465, 1.528, 1.489), (3.681, 1.553, 1.456), (3.847, 1.647, 1.568), (3.37, 2.442, 1.407), (3.4, 2.29, 1.363), (3.43, 2.153, 1.442), (3.442, 2.111, 1.597), (3.429, 2.189, 1.737), (3.399, 2.341, 1.781), (3.369, 2.478, 1.702), (3.357, 2.52, 1.547), (2.833, 1.926, 1.541), (-0.4387, -0.969, 2.779), (-0.3335, 0.5309, 2.876), (-0.3145, 0.8903, 2.144), (-0.3391, 0.6284, 1.372), (-0.3929, -0.1013, 1.013), (-0.4443, -0.8714, 1.276), (-0.4633, -1.231, 2.007), (-0.3849, -0.2392, 3.139), (-2.419, -1.016, 2.508), (-2.26, 1.251, 2.654), (-2.231, 1.794, 1.548), (-2.268, 1.398, 0.3819), (-2.35, 0.2956, -0.162), (-2.427, -0.8684, 0.2354), (-2.456, -1.412, 1.341), (-2.338, 0.0871, 3.052), (-3.336, -1.635, 2.669), (-2.172, 1.498, 2.512), (-2.723, 2.368, 1.022), (-3.756, 1.941, -0.4019), (-4.667, 0.4659, -0.9268), (-4.92, -1.192, -0.2448), (-4.369, -2.063, 1.245), (-2.426, -0.1601, 3.194), (-3.987, -1.053, 3.961), (-2.148, 1.467, 2.363), (-3.258, 2.799, 1.594), (-5.13, 3.088, 1.487), (-6.668, 2.163, 2.105), (-6.969, 0.5674, 3.086), (-5.859, -0.7649, 3.855), (-2.45, -0.1288, 3.343), (-3.626, 1.502, 6.448), (-2.474, 3.082, 5.445), (-3.17, 3.917, 4.964), (-4.343, 4.097, 4.897), (-5.307, 3.518, 5.284), (-5.496, 2.518, 5.899), (-4.8, 1.683, 6.381), (-2.663, 2.081, 6.06), (-3.299, 3.536, 9.696), (-2.453, 4.695, 8.961), (-2.964, 5.308, 8.607), (-3.825, 5.441, 8.558), (-4.533, 5.016, 8.842), (-4.672, 4.281, 9.294), (-4.161, 3.668, 9.647), (-2.592, 3.961, 9.412), (-3.562, 4.488, 9.127)], [], [(3, 2, 10, 11), (1, 0, 8, 9), (6, 5, 13, 14), (4, 3, 11, 12), (2, 1, 9, 10), (0, 7, 15, 8), (7, 6, 14, 15), (5, 4, 12, 13), (15, 14, 22, 23), (13, 12, 20, 21), (11, 10, 18, 19), (9, 8, 16, 17), (14, 13, 21, 22), (12, 11, 19, 20), (10, 9, 17, 18), (8, 15, 23, 16), (20, 19, 27, 28), (18, 17, 25, 26), (16, 23, 31, 24), (23, 22, 30, 31), (21, 20, 28, 29), (19, 18, 26, 27), (17, 16, 24, 25), (22, 21, 29, 30), (30, 46, 47, 31), (28, 44, 45, 29), (26, 42, 43, 27), (24, 40, 41, 25), (71, 70, 33, 32), (29, 45, 46, 30), (27, 43, 44, 28), (25, 41, 42, 26), (65, 64, 39, 38), (68, 67, 36, 35), (64, 71, 32, 39), (67, 66, 37, 36), (70, 69, 34, 33), (66, 65, 38, 37), (32, 33, 73, 72), (69, 68, 35, 34), (40, 47, 55, 48), (47, 46, 54, 55), (45, 44, 52, 53), (43, 42, 50, 51), (41, 40, 48, 49), (46, 45, 53, 54), (44, 43, 51, 52), (42, 41, 49, 50), (54, 53, 61, 62), (52, 51, 59, 60), (50, 49, 57, 58), (48, 55, 63, 56), (55, 54, 62, 63), (53, 52, 60, 61), (51, 50, 58, 59), (49, 48, 56, 57), (57, 56, 64, 65), (62, 61, 69, 70), (60, 59, 67, 68), (58, 57, 65, 66), (56, 63, 71, 64), (63, 62, 70, 71), (61, 60, 68, 69), (59, 58, 66, 67), (31, 47, 40, 24), (34, 35, 75, 74), (36, 37, 77, 76), (38, 39, 79, 78), (39, 32, 72, 79), (33, 34, 74, 73), (35, 36, 76, 75), (37, 38, 78, 77), (76, 77, 80), (78, 79, 80), (79, 72, 80), (73, 74, 80), (75, 76, 80), (77, 78, 80), (72, 73, 80), (74, 75, 80), (6, 7, 87, 86), (4, 5, 85, 84), (2, 3, 83, 82), (0, 1, 88, 81), (5, 6, 86, 85), (3, 4, 84, 83), (1, 2, 82, 88), (7, 0, 81, 87), (85, 86, 94, 93), (81, 88, 96, 89), (83, 84, 92, 91), (87, 81, 89, 95), (86, 87, 95, 94), (88, 82, 90, 96), (84, 85, 93, 92), (82, 83, 91, 90), (89, 96, 104, 97), (93, 94, 102, 101), (91, 92, 100, 99), (95, 89, 97, 103), (96, 90, 98, 104), (94, 95, 103, 102), (92, 93, 101, 100), (90, 91, 99, 98), (102, 103, 111, 110), (100, 101, 109, 108), (98, 99, 107, 106), (97, 104, 112, 105), (101, 102, 110, 109), (99, 100, 108, 107), (103, 97, 105, 111), (104, 98, 106, 112), (111, 105, 113, 119), (112, 106, 114, 120), (110, 111, 119, 118), (108, 109, 117, 116), (106, 107, 115, 114), (105, 112, 120, 113), (109, 110, 118, 117), (107, 108, 116, 115), (113, 120, 128, 121), (117, 118, 126, 125), (115, 116, 124, 123), (119, 113, 121, 127), (120, 114, 122, 128), (118, 119, 127, 126), (116, 117, 125, 124), (114, 115, 123, 122), (122, 129, 121, 128), (129, 126, 127, 121), (123, 124, 129, 122), (124, 125, 126, 129)])
me_cylinder_002.polygons.foreach_set('use_smooth', [True] * 132)
_uv = me_cylinder_002.uv_layers.new(name='UVMap')
_uv.uv.foreach_set('vector', [0.5, 0.5, 0.375, 0.5, 0.375, 0.5, 0.5, 0.5, 0.25, 0.5, 0.125, 0.5, 0.125, 0.5, 0.25, 0.5, 0.875, 0.5, 0.75, 0.5, 0.75, 0.5, 0.875, 0.5, 0.625, 0.5, 0.5, 0.5, 0.5, 0.5, 0.625, 0.5, 0.375, 0.5, 0.25, 0.5, 0.25, 0.5, 0.375, 0.5, 0.125, 0.5, 0.0, 0.5, 0.0, 0.5, 0.125, 0.5, 1.0, 0.5, 0.875, 0.5, 0.875, 0.5, 1.0, 0.5, 0.75, 0.5, 0.625, 0.5, 0.625, 0.5, 0.75, 0.5, 1.0, 0.5, 0.875, 0.5, 0.875, 0.5, 1.0, 0.5, 0.75, 0.5, 0.625, 0.5, 0.625, 0.5, 0.75, 0.5, 0.5, 0.5, 0.375, 0.5, 0.375, 0.5, 0.5, 0.5, 0.25, 0.5, 0.125, 0.5, 0.125, 0.5, 0.25, 0.5, 0.875, 0.5, 0.75, 0.5, 0.75, 0.5, 0.875, 0.5, 0.625, 0.5, 0.5, 0.5, 0.5, 0.5, 0.625, 0.5, 0.375, 0.5, 0.25, 0.5, 0.25, 0.5, 0.375, 0.5, 0.125, 0.5, 0.0, 0.5, 0.0, 0.5, 0.125, 0.5, 0.625, 0.5, 0.5, 0.5, 0.5, 0.5, 0.625, 0.5, 0.375, 0.5, 0.25, 0.5, 0.25, 0.5, 0.375, 0.5, 0.125, 0.5, 0.0, 0.5, 0.0, 0.5, 0.125, 0.5, 1.0, 0.5, 0.875, 0.5, 0.875, 0.5, 1.0, 0.5, 0.75, 0.5, 0.625, 0.5, 0.625, 0.5, 0.75, 0.5, 0.5, 0.5, 0.375, 0.5, 0.375, 0.5, 0.5, 0.5, 0.25, 0.5, 0.125, 0.5, 0.125, 0.5, 0.25, 0.5, 0.875, 0.5, 0.75, 0.5, 0.75, 0.5, 0.875, 0.5, 0.875, 0.5, 0.875, 0.5, 1.0, 0.5, 1.0, 0.5, 0.625, 0.5, 0.625, 0.5, 0.75, 0.5, 0.75, 0.5, 0.375, 0.5, 0.375, 0.5, 0.5, 0.5, 0.5, 0.5, 0.125, 0.5, 0.125, 0.5, 0.25, 0.5, 0.25, 0.5, 1.0, 0.5, 0.875, 0.5, 0.875, 0.5, 1.0, 0.5, 0.75, 0.5, 0.75, 0.5, 0.875, 0.5, 0.875, 0.5, 0.5, 0.5, 0.5, 0.5, 0.625, 0.5, 0.625, 0.5, 0.25, 0.5, 0.25, 0.5, 0.375, 0.5, 0.375, 0.5, 0.25, 0.5, 0.125, 0.5, 0.125, 0.5, 0.25, 0.5, 0.625, 0.5, 0.5, 0.5, 0.5, 0.5, 0.625, 0.5, 0.125, 0.5, 0.0, 0.5, 0.0, 0.5, 0.125, 0.5, 0.5, 0.5, 0.375, 0.5, 0.375, 0.5, 0.5, 0.5, 0.875, 0.5, 0.75, 0.5, 0.75, 0.5, 0.875, 0.5, 0.375, 0.5, 0.25, 0.5, 0.25, 0.5, 0.375, 0.5, 1.0, 0.5, 0.875, 0.5, 0.875, 0.5, 1.0, 0.5, 0.75, 0.5, 0.625, 0.5, 0.625, 0.5, 0.75, 0.5, 0.125, 0.5, 0.0, 0.5, 0.0, 0.5, 0.125, 0.5, 1.0, 0.5, 0.875, 0.5, 0.875, 0.5, 1.0, 0.5, 0.75, 0.5, 0.625, 0.5, 0.625, 0.5, 0.75, 0.5, 0.5, 0.5, 0.375, 0.5, 0.375, 0.5, 0.5, 0.5, 0.25, 0.5, 0.125, 0.5, 0.125, 0.5, 0.25, 0.5, 0.875, 0.5, 0.75, 0.5, 0.75, 0.5, 0.875, 0.5, 0.625, 0.5, 0.5, 0.5, 0.5, 0.5, 0.625, 0.5, 0.375, 0.5, 0.25, 0.5, 0.25, 0.5, 0.375, 0.5, 0.875, 0.5, 0.75, 0.5, 0.75, 0.5, 0.875, 0.5, 0.625, 0.5, 0.5, 0.5, 0.5, 0.5, 0.625, 0.5, 0.375, 0.5, 0.25, 0.5, 0.25, 0.5, 0.375, 0.5, 0.125, 0.5, 0.0, 0.5, 0.0, 0.5, 0.125, 0.5, 1.0, 0.5, 0.875, 0.5, 0.875, 0.5, 1.0, 0.5, 0.75, 0.5, 0.625, 0.5, 0.625, 0.5, 0.75, 0.5, 0.5, 0.5, 0.375, 0.5, 0.375, 0.5, 0.5, 0.5, 0.25, 0.5, 0.125, 0.5, 0.125, 0.5, 0.25, 0.5, 0.25, 0.5, 0.125, 0.5, 0.125, 0.5, 0.25, 0.5, 0.875, 0.5, 0.75, 0.5, 0.75, 0.5, 0.875, 0.5, 0.625, 0.5, 0.5, 0.5, 0.5, 0.5, 0.625, 0.5, 0.375, 0.5, 0.25, 0.5, 0.25, 0.5, 0.375, 0.5, 0.125, 0.5, 0.0, 0.5, 0.0, 0.5, 0.125, 0.5, 1.0, 0.5, 0.875, 0.5, 0.875, 0.5, 1.0, 0.5, 0.75, 0.5, 0.625, 0.5, 0.625, 0.5, 0.75, 0.5, 0.5, 0.5, 0.375, 0.5, 0.375, 0.5, 0.5, 0.5, 0.0, 0.5, 0.0, 0.5, 0.125, 0.5, 0.125, 0.5, 0.75, 0.5, 0.625, 0.5, 0.625, 0.5, 0.75, 0.5, 0.5, 0.5, 0.375, 0.5, 0.375, 0.5, 0.5, 0.5, 0.25, 0.5, 0.125, 0.5, 0.125, 0.5, 0.25, 0.5, 0.125, 0.5, 0.0, 0.5, 0.0, 0.5, 0.125, 0.5, 0.875, 0.5, 0.75, 0.5, 0.75, 0.5, 0.875, 0.5, 0.625, 0.5, 0.5, 0.5, 0.5, 0.5, 0.625, 0.5, 0.375, 0.5, 0.25, 0.5, 0.25, 0.5, 0.375, 0.5, 0.5, 0.5, 0.375, 0.5, 0.5, 0.5, 0.25, 0.5, 0.125, 0.5, 0.25, 0.5, 0.125, 0.5, 0.0, 0.5, 0.125, 0.5, 0.875, 0.5, 0.75, 0.5, 0.875, 0.5, 0.625, 0.5, 0.5, 0.5, 0.625, 0.5, 0.375, 0.5, 0.25, 0.5, 0.375, 0.5, 1.0, 0.5, 0.875, 0.5, 1.0, 0.5, 0.75, 0.5, 0.625, 0.5, 0.75, 0.5, 0.875, 0.5, 1.0, 0.5, 1.0, 0.5, 0.875, 0.5, 0.625, 0.5, 0.75, 0.5, 0.75, 0.5, 0.625, 0.5, 0.375, 0.5, 0.5, 0.5, 0.5, 0.5, 0.375, 0.5, 0.125, 0.5, 0.25, 0.5, 0.25, 0.5, 0.125, 0.5, 0.75, 0.5, 0.875, 0.5, 0.875, 0.5, 0.75, 0.5, 0.5, 0.5, 0.625, 0.5, 0.625, 0.5, 0.5, 0.5, 0.25, 0.5, 0.375, 0.5, 0.375, 0.5, 0.25, 0.5, 0.0, 0.5, 0.125, 0.5, 0.125, 0.5, 0.0, 0.5, 0.75, 0.5, 0.875, 0.5, 0.875, 0.5, 0.75, 0.5, 0.125, 0.5, 0.25, 0.5, 0.25, 0.5, 0.125, 0.5, 0.5, 0.5, 0.625, 0.5, 0.625, 0.5, 0.5, 0.5, 0.0, 0.5, 0.125, 0.5, 0.125, 0.5, 0.0, 0.5, 0.875, 0.5, 1.0, 0.5, 1.0, 0.5, 0.875, 0.5, 0.25, 0.5, 0.375, 0.5, 0.375, 0.5, 0.25, 0.5, 0.625, 0.5, 0.75, 0.5, 0.75, 0.5, 0.625, 0.5, 0.375, 0.5, 0.5, 0.5, 0.5, 0.5, 0.375, 0.5, 0.125, 0.5, 0.25, 0.5, 0.25, 0.5, 0.125, 0.5, 0.75, 0.5, 0.875, 0.5, 0.875, 0.5, 0.75, 0.5, 0.5, 0.5, 0.625, 0.5, 0.625, 0.5, 0.5, 0.5, 0.0, 0.5, 0.125, 0.5, 0.125, 0.5, 0.0, 0.5, 0.25, 0.5, 0.375, 0.5, 0.375, 0.5, 0.25, 0.5, 0.875, 0.5, 1.0, 0.5, 1.0, 0.5, 0.875, 0.5, 0.625, 0.5, 0.75, 0.5, 0.75, 0.5, 0.625, 0.5, 0.375, 0.5, 0.5, 0.5, 0.5, 0.5, 0.375, 0.5, 0.875, 0.5, 1.0, 0.5, 1.0, 0.5, 0.875, 0.5, 0.625, 0.5, 0.75, 0.5, 0.75, 0.5, 0.625, 0.5, 0.375, 0.5, 0.5, 0.5, 0.5, 0.5, 0.375, 0.5, 0.125, 0.5, 0.25, 0.5, 0.25, 0.5, 0.125, 0.5, 0.75, 0.5, 0.875, 0.5, 0.875, 0.5, 0.75, 0.5, 0.5, 0.5, 0.625, 0.5, 0.625, 0.5, 0.5, 0.5, 0.0, 0.5, 0.125, 0.5, 0.125, 0.5, 0.0, 0.5, 0.25, 0.5, 0.375, 0.5, 0.375, 0.5, 0.25, 0.5, 0.0, 0.5, 0.125, 0.5, 0.125, 0.5, 0.0, 0.5, 0.25, 0.5, 0.375, 0.5, 0.375, 0.5, 0.25, 0.5, 0.875, 0.5, 1.0, 0.5, 1.0, 0.5, 0.875, 0.5, 0.625, 0.5, 0.75, 0.5, 0.75, 0.5, 0.625, 0.5, 0.375, 0.5, 0.5, 0.5, 0.5, 0.5, 0.375, 0.5, 0.125, 0.5, 0.25, 0.5, 0.25, 0.5, 0.125, 0.5, 0.75, 0.5, 0.875, 0.5, 0.875, 0.5, 0.75, 0.5, 0.5, 0.5, 0.625, 0.5, 0.625, 0.5, 0.5, 0.5, 0.125, 0.5, 0.25, 0.5, 0.25, 0.5, 0.125, 0.5, 0.75, 0.5, 0.875, 0.5, 0.875, 0.5, 0.75, 0.5, 0.5, 0.5, 0.625, 0.5, 0.625, 0.5, 0.5, 0.5, 0.0, 0.5, 0.125, 0.5, 0.125, 0.5, 0.0, 0.5, 0.25, 0.5, 0.375, 0.5, 0.375, 0.5, 0.25, 0.5, 0.875, 0.5, 1.0, 0.5, 1.0, 0.5, 0.875, 0.5, 0.625, 0.5, 0.75, 0.5, 0.75, 0.5, 0.625, 0.5, 0.375, 0.5, 0.5, 0.5, 0.5, 0.5, 0.375, 0.5, 0.375, 0.5, 0.5, 0.5, 0.125, 0.5, 0.25, 0.5, 0.5, 0.5, 0.875, 0.5, 0.0, 0.5, 0.125, 0.5, 0.5, 0.5, 0.625, 0.5, 0.5, 0.5, 0.375, 0.5, 0.625, 0.5, 0.75, 0.5, 0.875, 0.5, 0.5, 0.5])
me_cylinder_002.use_remesh_preserve_volume = False
me_cylinder_002.use_remesh_preserve_attributes = False
me_cylinder_002.use_mirror_vertex_groups = False
me_cylinder_002.update()

# ---- objects
ob_cube = bpy.data.objects.new('Cube', me_cube)
ob_cylinder_001 = bpy.data.objects.new('Cylinder.001', me_cylinder_002)

# ---- transforms, parenting, visibility, modifiers, constraints
ob_cube.location = (0.0, 0.0, 0.0)
ob_cube.lock_rotations_4d = False
ob_cube.empty_display_type = 'ARROWS'
ob_cube.lineart.crease_threshold = 0.0
_m = ob_cube.modifiers.new('Auto Smooth', 'NODES')
_m.node_group = ng_auto_smooth
_gi = [s.identifier for s in ng_auto_smooth.interface.items_tree if s.item_type == 'SOCKET' and s.in_out == 'INPUT']
_m[_gi[1]] = 0.5236  # Angle
ob_cylinder_001.location = (-0.03506, 0.5615, 1.259)
ob_cylinder_001.rotation_euler = (3.63, -0.0, 0.0)
ob_cylinder_001.scale = (0.1187, 0.1187, 0.1187)
ob_cylinder_001.lineart.crease_threshold = 0.0
_m = ob_cylinder_001.modifiers.new('Auto Smooth', 'NODES')
_m.node_group = ng_auto_smooth
_gi = [s.identifier for s in ng_auto_smooth.interface.items_tree if s.item_type == 'SOCKET' and s.in_out == 'INPUT']
_m[_gi[1]] = 0.8762  # Angle

# ---- collection membership
col_collection.objects.link(ob_cube)
col_collection.objects.link(ob_cylinder_001)

# ---- scene / render settings (as saved in the file)
scene.frame_start = 1; scene.frame_end = 250; scene.frame_set(1)
scene.render.engine = 'BLENDER_EEVEE_NEXT'
scene.cycles.use_denoising = False
scene.cycles.samples = 128
scene.cycles.sampling_pattern = 'TABULATED_SOBOL'
scene.cycles.use_adaptive_sampling = False
scene.cycles.use_light_tree = False
scene.view_settings.view_transform = 'Filmic'
bpy.context.view_layer.update()

# ---- added for rendering (the .blend has no active camera and no usable light): camera, sun
cam_auto = bpy.data.cameras.new('AutoCamera')
cam_auto.lens = 50.0
cam_auto.sensor_width = 36.0
cam_auto.clip_end = 1000.0
ob_auto_camera = bpy.data.objects.new('AutoCamera', cam_auto)
scene.collection.objects.link(ob_auto_camera)
ob_auto_camera.location = (2.57258, -3.14262, 2.93212)
ob_auto_camera.rotation_euler = (1.09748, -7.21219e-08, 0.694738)
scene.camera = ob_auto_camera
light_auto_sun = bpy.data.lights.new('AutoSun', 'SUN')
light_auto_sun.energy = 3.0
light_auto_sun.angle = 0.0523599
ob_auto_sun = bpy.data.objects.new('AutoSun', light_auto_sun)
scene.collection.objects.link(ob_auto_sun)
ob_auto_sun.rotation_euler = (0.872665, 0.174533, 0.523599)
bpy.context.view_layer.update()
